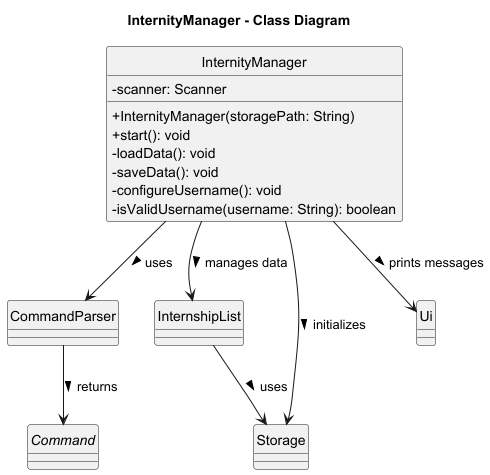

The diagram above was rendered by PlantUML. Its source (embedded in the PNG):
@startuml
title InternityManager - Class Diagram
hide circle
skinparam classAttributeIconSize 0

class InternityManager {
    - scanner: Scanner
    + InternityManager(storagePath: String)
    + start(): void
    - loadData(): void
    - saveData(): void
    - configureUsername(): void
    - isValidUsername(username: String): boolean
}

class CommandParser
class InternshipList
class Storage
class Ui
abstract class Command

InternityManager --> CommandParser : uses >
InternityManager --> InternshipList : manages data >
InternityManager --> Storage : initializes >
InternityManager --> Ui : prints messages >
CommandParser --> Command : returns >
InternshipList --> Storage : uses >

@enduml